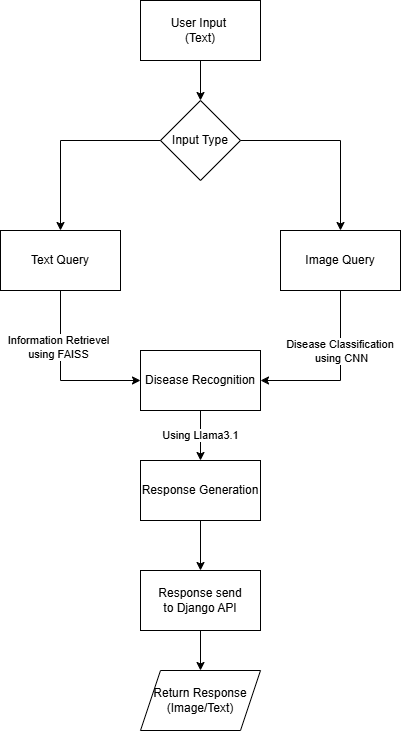

The diagram above was exported from draw.io. Its source (the exported page's mxGraphModel, read from the mxfile embedded in the PNG):
<mxGraphModel dx="1050" dy="618" grid="1" gridSize="10" guides="1" tooltips="1" connect="1" arrows="1" fold="1" page="1" pageScale="1" pageWidth="827" pageHeight="1169" math="0" shadow="0">
  <root>
    <mxCell id="0" />
    <mxCell id="1" parent="0" />
    <mxCell id="FPSdNzxloSdvmnkR9SDP-2" value="User Input&amp;nbsp;&lt;br&gt;(Text)" style="rounded=0;whiteSpace=wrap;html=1;" vertex="1" parent="1">
      <mxGeometry x="340" y="50" width="120" height="60" as="geometry" />
    </mxCell>
    <mxCell id="FPSdNzxloSdvmnkR9SDP-3" value="Image Query" style="rounded=0;whiteSpace=wrap;html=1;" vertex="1" parent="1">
      <mxGeometry x="480" y="280" width="120" height="60" as="geometry" />
    </mxCell>
    <mxCell id="FPSdNzxloSdvmnkR9SDP-4" value="Text Query" style="rounded=0;whiteSpace=wrap;html=1;" vertex="1" parent="1">
      <mxGeometry x="200" y="280" width="120" height="60" as="geometry" />
    </mxCell>
    <mxCell id="FPSdNzxloSdvmnkR9SDP-6" value="Disease Recognition" style="rounded=0;whiteSpace=wrap;html=1;" vertex="1" parent="1">
      <mxGeometry x="340" y="400" width="120" height="60" as="geometry" />
    </mxCell>
    <mxCell id="FPSdNzxloSdvmnkR9SDP-11" value="Input Type" style="rhombus;whiteSpace=wrap;html=1;" vertex="1" parent="1">
      <mxGeometry x="360" y="150" width="80" height="80" as="geometry" />
    </mxCell>
    <mxCell id="FPSdNzxloSdvmnkR9SDP-12" value="Response Generation" style="rounded=0;whiteSpace=wrap;html=1;" vertex="1" parent="1">
      <mxGeometry x="340" y="510" width="120" height="60" as="geometry" />
    </mxCell>
    <mxCell id="FPSdNzxloSdvmnkR9SDP-13" value="Response send&lt;br&gt;to Django API" style="rounded=0;whiteSpace=wrap;html=1;" vertex="1" parent="1">
      <mxGeometry x="340" y="620" width="120" height="60" as="geometry" />
    </mxCell>
    <mxCell id="FPSdNzxloSdvmnkR9SDP-15" value="Return Response&lt;br&gt;(Image/Text)" style="shape=parallelogram;perimeter=parallelogramPerimeter;whiteSpace=wrap;html=1;fixedSize=1;" vertex="1" parent="1">
      <mxGeometry x="340" y="720" width="120" height="60" as="geometry" />
    </mxCell>
    <mxCell id="FPSdNzxloSdvmnkR9SDP-16" value="" style="endArrow=classic;html=1;rounded=0;exitX=0.5;exitY=1;exitDx=0;exitDy=0;" edge="1" parent="1" source="FPSdNzxloSdvmnkR9SDP-2" target="FPSdNzxloSdvmnkR9SDP-11">
      <mxGeometry width="50" height="50" relative="1" as="geometry">
        <mxPoint x="390" y="340" as="sourcePoint" />
        <mxPoint x="440" y="290" as="targetPoint" />
      </mxGeometry>
    </mxCell>
    <mxCell id="FPSdNzxloSdvmnkR9SDP-17" value="" style="endArrow=classic;html=1;rounded=0;exitX=0;exitY=0.5;exitDx=0;exitDy=0;entryX=0.5;entryY=0;entryDx=0;entryDy=0;" edge="1" parent="1" source="FPSdNzxloSdvmnkR9SDP-11" target="FPSdNzxloSdvmnkR9SDP-4">
      <mxGeometry width="50" height="50" relative="1" as="geometry">
        <mxPoint x="390" y="340" as="sourcePoint" />
        <mxPoint x="440" y="290" as="targetPoint" />
        <Array as="points">
          <mxPoint x="260" y="190" />
        </Array>
      </mxGeometry>
    </mxCell>
    <mxCell id="FPSdNzxloSdvmnkR9SDP-18" value="" style="endArrow=classic;html=1;rounded=0;exitX=1;exitY=0.5;exitDx=0;exitDy=0;entryX=0.5;entryY=0;entryDx=0;entryDy=0;" edge="1" parent="1" source="FPSdNzxloSdvmnkR9SDP-11" target="FPSdNzxloSdvmnkR9SDP-3">
      <mxGeometry width="50" height="50" relative="1" as="geometry">
        <mxPoint x="390" y="340" as="sourcePoint" />
        <mxPoint x="440" y="290" as="targetPoint" />
        <Array as="points">
          <mxPoint x="540" y="190" />
        </Array>
      </mxGeometry>
    </mxCell>
    <mxCell id="FPSdNzxloSdvmnkR9SDP-26" value="" style="endArrow=classic;html=1;rounded=0;exitX=0.5;exitY=1;exitDx=0;exitDy=0;entryX=0;entryY=0.5;entryDx=0;entryDy=0;" edge="1" parent="1" source="FPSdNzxloSdvmnkR9SDP-4" target="FPSdNzxloSdvmnkR9SDP-6">
      <mxGeometry width="50" height="50" relative="1" as="geometry">
        <mxPoint x="390" y="520" as="sourcePoint" />
        <mxPoint x="440" y="470" as="targetPoint" />
        <Array as="points">
          <mxPoint x="260" y="430" />
        </Array>
      </mxGeometry>
    </mxCell>
    <mxCell id="FPSdNzxloSdvmnkR9SDP-27" value="Information Retrievel&lt;br&gt;using FAISS" style="edgeLabel;html=1;align=center;verticalAlign=middle;resizable=0;points=[];" vertex="1" connectable="0" parent="FPSdNzxloSdvmnkR9SDP-26">
      <mxGeometry x="-0.3365" y="-3" relative="1" as="geometry">
        <mxPoint as="offset" />
      </mxGeometry>
    </mxCell>
    <mxCell id="FPSdNzxloSdvmnkR9SDP-28" value="" style="endArrow=classic;html=1;rounded=0;exitX=0.5;exitY=1;exitDx=0;exitDy=0;entryX=1;entryY=0.5;entryDx=0;entryDy=0;" edge="1" parent="1" source="FPSdNzxloSdvmnkR9SDP-3" target="FPSdNzxloSdvmnkR9SDP-6">
      <mxGeometry width="50" height="50" relative="1" as="geometry">
        <mxPoint x="390" y="520" as="sourcePoint" />
        <mxPoint x="440" y="470" as="targetPoint" />
        <Array as="points">
          <mxPoint x="540" y="430" />
        </Array>
      </mxGeometry>
    </mxCell>
    <mxCell id="FPSdNzxloSdvmnkR9SDP-29" value="Disease Classification&amp;nbsp;&lt;br&gt;using CNN" style="edgeLabel;html=1;align=center;verticalAlign=middle;resizable=0;points=[];" vertex="1" connectable="0" parent="FPSdNzxloSdvmnkR9SDP-28">
      <mxGeometry x="-0.2894" relative="1" as="geometry">
        <mxPoint as="offset" />
      </mxGeometry>
    </mxCell>
    <mxCell id="FPSdNzxloSdvmnkR9SDP-30" value="" style="endArrow=classic;html=1;rounded=0;exitX=0.5;exitY=1;exitDx=0;exitDy=0;entryX=0.5;entryY=0;entryDx=0;entryDy=0;" edge="1" parent="1" source="FPSdNzxloSdvmnkR9SDP-6" target="FPSdNzxloSdvmnkR9SDP-12">
      <mxGeometry width="50" height="50" relative="1" as="geometry">
        <mxPoint x="390" y="520" as="sourcePoint" />
        <mxPoint x="440" y="470" as="targetPoint" />
      </mxGeometry>
    </mxCell>
    <mxCell id="FPSdNzxloSdvmnkR9SDP-31" value="Using Llama3.1" style="edgeLabel;html=1;align=center;verticalAlign=middle;resizable=0;points=[];" vertex="1" connectable="0" parent="FPSdNzxloSdvmnkR9SDP-30">
      <mxGeometry x="-0.024" y="-1" relative="1" as="geometry">
        <mxPoint as="offset" />
      </mxGeometry>
    </mxCell>
    <mxCell id="FPSdNzxloSdvmnkR9SDP-32" value="" style="endArrow=classic;html=1;rounded=0;exitX=0.5;exitY=1;exitDx=0;exitDy=0;entryX=0.5;entryY=0;entryDx=0;entryDy=0;" edge="1" parent="1" source="FPSdNzxloSdvmnkR9SDP-12" target="FPSdNzxloSdvmnkR9SDP-13">
      <mxGeometry width="50" height="50" relative="1" as="geometry">
        <mxPoint x="390" y="520" as="sourcePoint" />
        <mxPoint x="440" y="470" as="targetPoint" />
      </mxGeometry>
    </mxCell>
    <mxCell id="FPSdNzxloSdvmnkR9SDP-33" value="" style="endArrow=classic;html=1;rounded=0;exitX=0.5;exitY=1;exitDx=0;exitDy=0;entryX=0.5;entryY=0;entryDx=0;entryDy=0;" edge="1" parent="1" source="FPSdNzxloSdvmnkR9SDP-13" target="FPSdNzxloSdvmnkR9SDP-15">
      <mxGeometry width="50" height="50" relative="1" as="geometry">
        <mxPoint x="390" y="600" as="sourcePoint" />
        <mxPoint x="440" y="550" as="targetPoint" />
      </mxGeometry>
    </mxCell>
  </root>
</mxGraphModel>